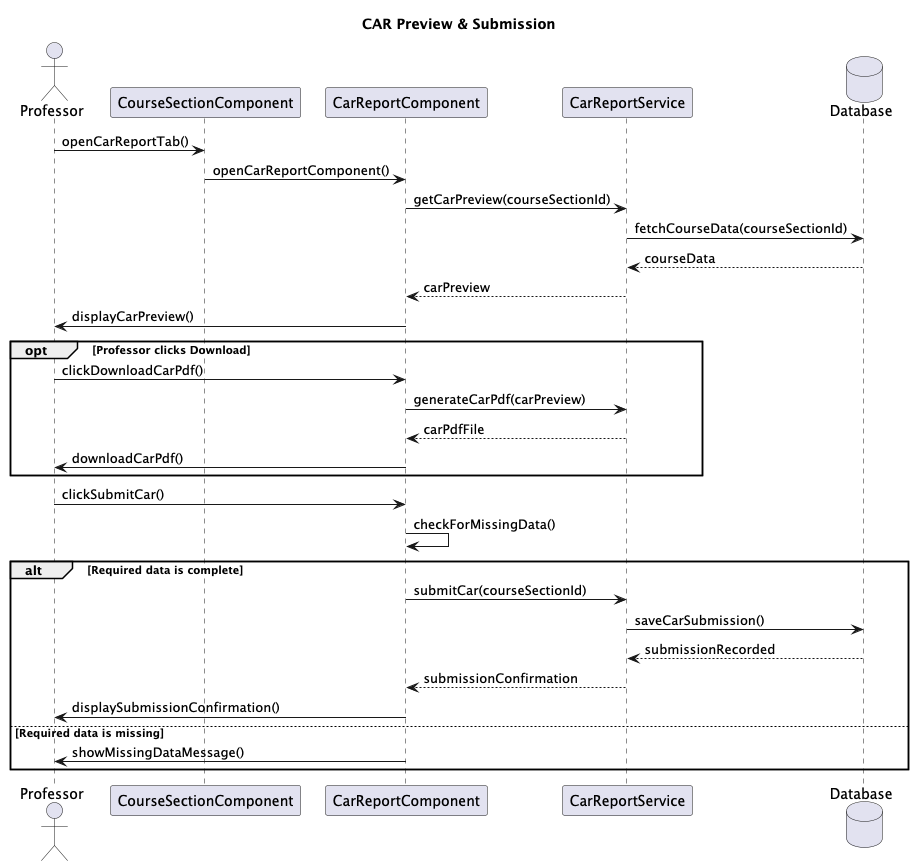

The diagram above was rendered by PlantUML. Its source (embedded in the PNG):
@startuml
title CAR Preview & Submission

actor Professor
participant CourseSectionComponent
participant CarReportComponent
participant CarReportService
database Database


' --- Load CAR Preview ---
Professor -> CourseSectionComponent: openCarReportTab()
CourseSectionComponent -> CarReportComponent: openCarReportComponent()

CarReportComponent -> CarReportService: getCarPreview(courseSectionId)
CarReportService -> Database: fetchCourseData(courseSectionId)
Database --> CarReportService: courseData
CarReportService --> CarReportComponent: carPreview

CarReportComponent -> Professor: displayCarPreview()


' --- Optional: Download CAR PDF ---
opt Professor clicks Download
    Professor -> CarReportComponent: clickDownloadCarPdf()
    CarReportComponent -> CarReportService: generateCarPdf(carPreview)
    CarReportService --> CarReportComponent: carPdfFile
    CarReportComponent -> Professor: downloadCarPdf()
end


' --- Submit CAR ---
Professor -> CarReportComponent: clickSubmitCar()
CarReportComponent -> CarReportComponent: checkForMissingData()

alt Required data is complete
    CarReportComponent -> CarReportService: submitCar(courseSectionId)
    CarReportService -> Database: saveCarSubmission()
    Database --> CarReportService: submissionRecorded
    CarReportService --> CarReportComponent: submissionConfirmation
    CarReportComponent -> Professor: displaySubmissionConfirmation()
else Required data is missing
    CarReportComponent -> Professor: showMissingDataMessage()
end

@enduml